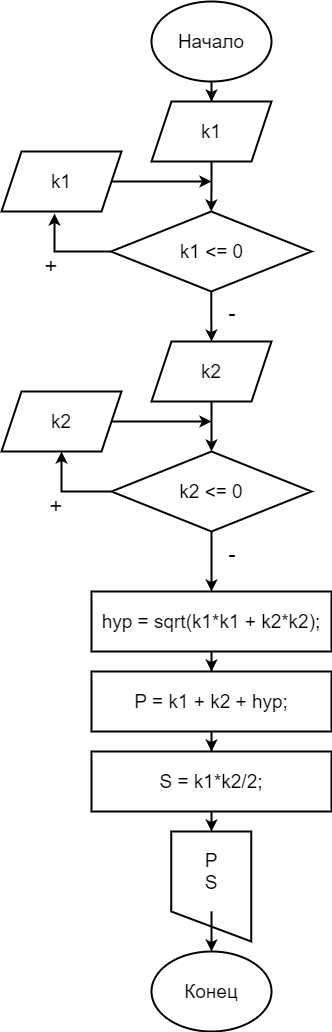

The diagram above was exported from draw.io. Its source (the exported page's mxGraphModel, read from the mxfile embedded in the PNG):
<mxGraphModel dx="1422" dy="794" grid="1" gridSize="10" guides="1" tooltips="1" connect="1" arrows="1" fold="1" page="1" pageScale="1" pageWidth="827" pageHeight="1169" math="0" shadow="0">
  <root>
    <mxCell id="0" />
    <mxCell id="1" parent="0" />
    <mxCell id="LHRseNc5FCou7pG66Ra1-28" value="" style="shape=manualInput;whiteSpace=wrap;html=1;fontSize=19;strokeWidth=2;fillColor=default;flipV=1;" vertex="1" parent="1">
      <mxGeometry x="379.75" y="870" width="80" height="110" as="geometry" />
    </mxCell>
    <mxCell id="LHRseNc5FCou7pG66Ra1-3" style="edgeStyle=orthogonalEdgeStyle;rounded=0;orthogonalLoop=1;jettySize=auto;html=1;entryX=0.5;entryY=0;entryDx=0;entryDy=0;fontSize=19;strokeWidth=2;" edge="1" parent="1" source="LHRseNc5FCou7pG66Ra1-1" target="LHRseNc5FCou7pG66Ra1-2">
      <mxGeometry relative="1" as="geometry" />
    </mxCell>
    <mxCell id="LHRseNc5FCou7pG66Ra1-1" value="&lt;font style=&quot;font-size: 19px&quot;&gt;Начало&lt;/font&gt;" style="ellipse;whiteSpace=wrap;html=1;strokeWidth=2;" vertex="1" parent="1">
      <mxGeometry x="360" y="40" width="120" height="80" as="geometry" />
    </mxCell>
    <mxCell id="LHRseNc5FCou7pG66Ra1-5" style="edgeStyle=orthogonalEdgeStyle;rounded=0;orthogonalLoop=1;jettySize=auto;html=1;entryX=0.5;entryY=0;entryDx=0;entryDy=0;fontSize=19;strokeWidth=2;" edge="1" parent="1" source="LHRseNc5FCou7pG66Ra1-2" target="LHRseNc5FCou7pG66Ra1-4">
      <mxGeometry relative="1" as="geometry" />
    </mxCell>
    <mxCell id="LHRseNc5FCou7pG66Ra1-2" value="k1" style="shape=parallelogram;perimeter=parallelogramPerimeter;whiteSpace=wrap;html=1;fixedSize=1;fontSize=19;strokeWidth=2;" vertex="1" parent="1">
      <mxGeometry x="360" y="140" width="120" height="60" as="geometry" />
    </mxCell>
    <mxCell id="LHRseNc5FCou7pG66Ra1-14" value="" style="edgeStyle=orthogonalEdgeStyle;rounded=0;orthogonalLoop=1;jettySize=auto;html=1;fontSize=19;strokeWidth=2;" edge="1" parent="1" source="LHRseNc5FCou7pG66Ra1-4" target="LHRseNc5FCou7pG66Ra1-13">
      <mxGeometry relative="1" as="geometry" />
    </mxCell>
    <mxCell id="LHRseNc5FCou7pG66Ra1-4" value="k1 &amp;lt;= 0" style="rhombus;whiteSpace=wrap;html=1;fontSize=19;strokeWidth=2;" vertex="1" parent="1">
      <mxGeometry x="319.5" y="250" width="200.5" height="80" as="geometry" />
    </mxCell>
    <mxCell id="LHRseNc5FCou7pG66Ra1-7" style="edgeStyle=orthogonalEdgeStyle;rounded=0;orthogonalLoop=1;jettySize=auto;html=1;fontSize=19;strokeWidth=2;" edge="1" parent="1" source="LHRseNc5FCou7pG66Ra1-6">
      <mxGeometry relative="1" as="geometry">
        <mxPoint x="420" y="220" as="targetPoint" />
      </mxGeometry>
    </mxCell>
    <mxCell id="LHRseNc5FCou7pG66Ra1-6" value="k1" style="shape=parallelogram;perimeter=parallelogramPerimeter;whiteSpace=wrap;html=1;fixedSize=1;fontSize=19;strokeWidth=2;" vertex="1" parent="1">
      <mxGeometry x="210" y="190" width="120" height="60" as="geometry" />
    </mxCell>
    <mxCell id="LHRseNc5FCou7pG66Ra1-9" value="" style="endArrow=classic;html=1;rounded=0;fontSize=19;entryX=0.442;entryY=1.033;entryDx=0;entryDy=0;entryPerimeter=0;exitX=0;exitY=0.5;exitDx=0;exitDy=0;edgeStyle=orthogonalEdgeStyle;strokeWidth=2;" edge="1" parent="1" source="LHRseNc5FCou7pG66Ra1-4" target="LHRseNc5FCou7pG66Ra1-6">
      <mxGeometry width="50" height="50" relative="1" as="geometry">
        <mxPoint x="390" y="310" as="sourcePoint" />
        <mxPoint x="440" y="260" as="targetPoint" />
        <Array as="points">
          <mxPoint x="263" y="290" />
        </Array>
      </mxGeometry>
    </mxCell>
    <mxCell id="LHRseNc5FCou7pG66Ra1-16" value="" style="edgeStyle=orthogonalEdgeStyle;rounded=0;orthogonalLoop=1;jettySize=auto;html=1;fontSize=19;strokeWidth=2;" edge="1" parent="1" source="LHRseNc5FCou7pG66Ra1-13" target="LHRseNc5FCou7pG66Ra1-15">
      <mxGeometry relative="1" as="geometry" />
    </mxCell>
    <mxCell id="LHRseNc5FCou7pG66Ra1-13" value="k2" style="shape=parallelogram;perimeter=parallelogramPerimeter;whiteSpace=wrap;html=1;fixedSize=1;fontSize=19;strokeWidth=2;" vertex="1" parent="1">
      <mxGeometry x="360" y="380" width="120" height="60" as="geometry" />
    </mxCell>
    <mxCell id="LHRseNc5FCou7pG66Ra1-22" value="" style="edgeStyle=orthogonalEdgeStyle;rounded=0;orthogonalLoop=1;jettySize=auto;html=1;fontSize=19;strokeWidth=2;" edge="1" parent="1" source="LHRseNc5FCou7pG66Ra1-15" target="LHRseNc5FCou7pG66Ra1-21">
      <mxGeometry relative="1" as="geometry" />
    </mxCell>
    <mxCell id="LHRseNc5FCou7pG66Ra1-15" value="k2 &amp;lt;= 0" style="rhombus;whiteSpace=wrap;html=1;fontSize=19;strokeWidth=2;" vertex="1" parent="1">
      <mxGeometry x="320" y="490" width="200" height="80" as="geometry" />
    </mxCell>
    <mxCell id="LHRseNc5FCou7pG66Ra1-19" style="edgeStyle=orthogonalEdgeStyle;rounded=0;orthogonalLoop=1;jettySize=auto;html=1;fontSize=19;strokeWidth=2;" edge="1" parent="1" source="LHRseNc5FCou7pG66Ra1-18">
      <mxGeometry relative="1" as="geometry">
        <mxPoint x="420" y="460" as="targetPoint" />
      </mxGeometry>
    </mxCell>
    <mxCell id="LHRseNc5FCou7pG66Ra1-18" value="k2" style="shape=parallelogram;perimeter=parallelogramPerimeter;whiteSpace=wrap;html=1;fixedSize=1;fontSize=19;strokeWidth=2;" vertex="1" parent="1">
      <mxGeometry x="210" y="430" width="120" height="60" as="geometry" />
    </mxCell>
    <mxCell id="LHRseNc5FCou7pG66Ra1-20" value="" style="endArrow=classic;html=1;rounded=0;fontSize=19;exitX=0;exitY=0.5;exitDx=0;exitDy=0;entryX=0.5;entryY=1;entryDx=0;entryDy=0;edgeStyle=orthogonalEdgeStyle;strokeWidth=2;" edge="1" parent="1" source="LHRseNc5FCou7pG66Ra1-15" target="LHRseNc5FCou7pG66Ra1-18">
      <mxGeometry width="50" height="50" relative="1" as="geometry">
        <mxPoint x="380" y="325" as="sourcePoint" />
        <mxPoint x="430" y="275" as="targetPoint" />
      </mxGeometry>
    </mxCell>
    <mxCell id="LHRseNc5FCou7pG66Ra1-24" value="" style="edgeStyle=orthogonalEdgeStyle;rounded=0;orthogonalLoop=1;jettySize=auto;html=1;fontSize=19;strokeWidth=2;" edge="1" parent="1" source="LHRseNc5FCou7pG66Ra1-21" target="LHRseNc5FCou7pG66Ra1-23">
      <mxGeometry relative="1" as="geometry" />
    </mxCell>
    <mxCell id="LHRseNc5FCou7pG66Ra1-21" value="hyp = sqrt(k1*k1 + k2*k2);" style="whiteSpace=wrap;html=1;fontSize=19;strokeWidth=2;" vertex="1" parent="1">
      <mxGeometry x="300" y="630" width="240" height="60" as="geometry" />
    </mxCell>
    <mxCell id="LHRseNc5FCou7pG66Ra1-26" value="" style="edgeStyle=orthogonalEdgeStyle;rounded=0;orthogonalLoop=1;jettySize=auto;html=1;fontSize=19;strokeWidth=2;" edge="1" parent="1" source="LHRseNc5FCou7pG66Ra1-23" target="LHRseNc5FCou7pG66Ra1-25">
      <mxGeometry relative="1" as="geometry" />
    </mxCell>
    <mxCell id="LHRseNc5FCou7pG66Ra1-23" value="P = k1 + k2 + hyp;" style="whiteSpace=wrap;html=1;fontSize=19;strokeWidth=2;" vertex="1" parent="1">
      <mxGeometry x="300" y="710" width="240" height="60" as="geometry" />
    </mxCell>
    <mxCell id="LHRseNc5FCou7pG66Ra1-29" style="edgeStyle=orthogonalEdgeStyle;rounded=0;orthogonalLoop=1;jettySize=auto;html=1;fontSize=19;strokeWidth=2;" edge="1" parent="1" source="LHRseNc5FCou7pG66Ra1-25" target="LHRseNc5FCou7pG66Ra1-28">
      <mxGeometry relative="1" as="geometry" />
    </mxCell>
    <mxCell id="LHRseNc5FCou7pG66Ra1-25" value="S = k1*k2/2;" style="whiteSpace=wrap;html=1;fontSize=19;strokeWidth=2;" vertex="1" parent="1">
      <mxGeometry x="300" y="790" width="240" height="60" as="geometry" />
    </mxCell>
    <mxCell id="LHRseNc5FCou7pG66Ra1-30" style="edgeStyle=orthogonalEdgeStyle;rounded=0;orthogonalLoop=1;jettySize=auto;html=1;exitX=0.5;exitY=1;exitDx=0;exitDy=0;fontSize=19;entryX=0.5;entryY=0;entryDx=0;entryDy=0;strokeWidth=2;" edge="1" parent="1" source="LHRseNc5FCou7pG66Ra1-27" target="LHRseNc5FCou7pG66Ra1-31">
      <mxGeometry relative="1" as="geometry">
        <mxPoint x="420" y="1010" as="targetPoint" />
      </mxGeometry>
    </mxCell>
    <mxCell id="LHRseNc5FCou7pG66Ra1-27" value="P&lt;br&gt;S" style="whiteSpace=wrap;html=1;aspect=fixed;fontSize=19;strokeWidth=2;fillColor=none;strokeColor=none;" vertex="1" parent="1">
      <mxGeometry x="380" y="870" width="80" height="80" as="geometry" />
    </mxCell>
    <mxCell id="LHRseNc5FCou7pG66Ra1-31" value="&lt;span style=&quot;font-size: 19px&quot;&gt;Конец&lt;br&gt;&lt;/span&gt;" style="ellipse;whiteSpace=wrap;html=1;strokeWidth=2;" vertex="1" parent="1">
      <mxGeometry x="360" y="990" width="120" height="80" as="geometry" />
    </mxCell>
    <mxCell id="LHRseNc5FCou7pG66Ra1-32" value="&lt;font style=&quot;font-size: 22px&quot;&gt;+&lt;/font&gt;" style="whiteSpace=wrap;html=1;aspect=fixed;fontSize=19;strokeWidth=2;fillColor=none;strokeColor=none;" vertex="1" parent="1">
      <mxGeometry x="220" y="265" width="80" height="80" as="geometry" />
    </mxCell>
    <mxCell id="LHRseNc5FCou7pG66Ra1-33" value="&lt;font style=&quot;font-size: 22px&quot;&gt;+&lt;/font&gt;" style="whiteSpace=wrap;html=1;aspect=fixed;fontSize=19;strokeWidth=2;fillColor=none;strokeColor=none;" vertex="1" parent="1">
      <mxGeometry x="225" y="505" width="80" height="80" as="geometry" />
    </mxCell>
    <mxCell id="LHRseNc5FCou7pG66Ra1-34" value="&lt;font style=&quot;font-size: 22px&quot;&gt;-&lt;/font&gt;" style="whiteSpace=wrap;html=1;aspect=fixed;fontSize=19;strokeWidth=2;fillColor=none;strokeColor=none;" vertex="1" parent="1">
      <mxGeometry x="401" y="312" width="80" height="80" as="geometry" />
    </mxCell>
    <mxCell id="LHRseNc5FCou7pG66Ra1-35" value="&lt;font style=&quot;font-size: 22px&quot;&gt;-&lt;/font&gt;" style="whiteSpace=wrap;html=1;aspect=fixed;fontSize=19;strokeWidth=2;fillColor=none;strokeColor=none;" vertex="1" parent="1">
      <mxGeometry x="401" y="553" width="80" height="80" as="geometry" />
    </mxCell>
  </root>
</mxGraphModel>